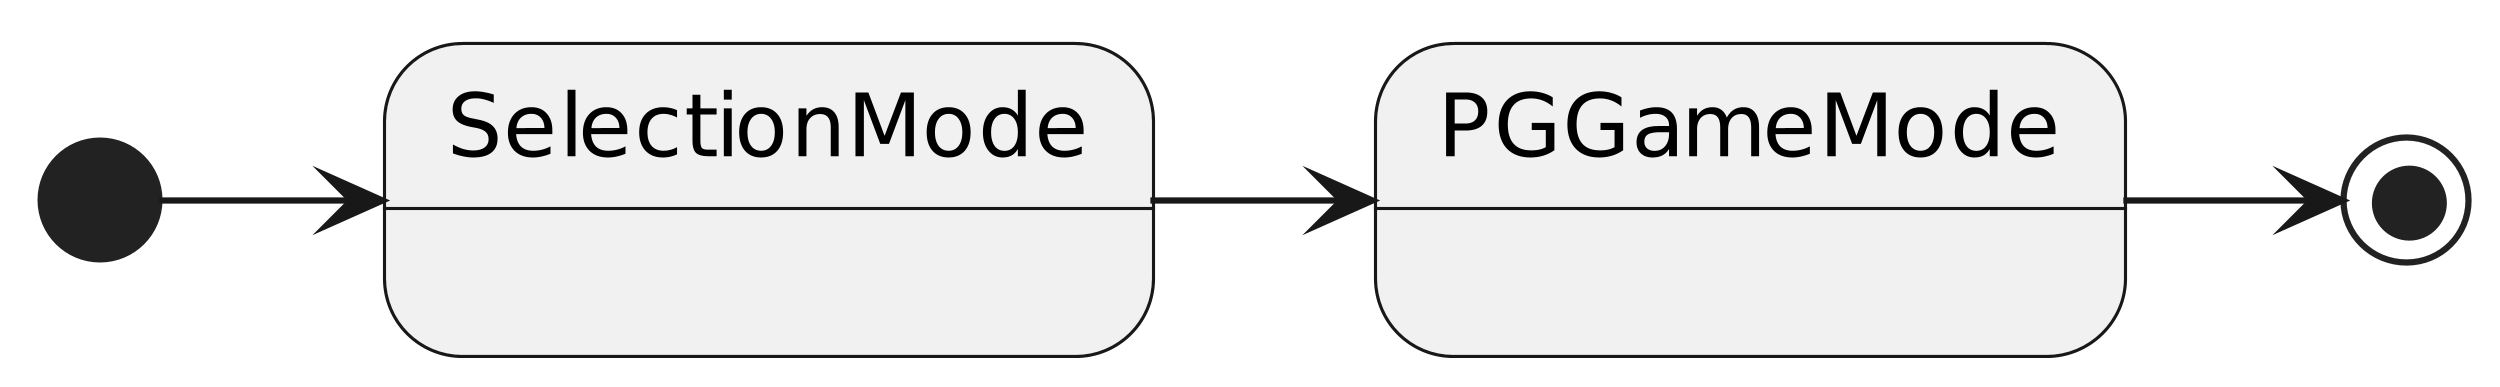

The diagram above was rendered by PlantUML. Its source (embedded in the PNG):
@startuml
skinparamlocked dpi 600
skinparamlocked monochrome true
skinparamlocked classFontName DejaVu Sans
skinparamlocked classAttributeFontName DejaVu Sans
[*] -> SelectionMode
SelectionMode -> PGGameMode
PGGameMode -> [*]
@enduml